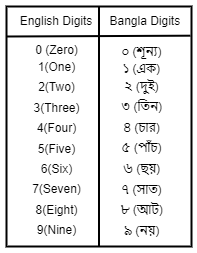

The diagram above was exported from draw.io. Its source (the exported page's mxGraphModel, read from the mxfile embedded in the PNG):
<mxGraphModel dx="600" dy="318" grid="1" gridSize="10" guides="1" tooltips="1" connect="1" arrows="1" fold="1" page="1" pageScale="1" pageWidth="850" pageHeight="1100" math="0" shadow="0">
  <root>
    <mxCell id="0" />
    <mxCell id="1" parent="0" />
    <mxCell id="uGuG4COSTm1IZv4E-Q3T-6" value="&lt;br style=&quot;font-size: 12px;&quot;&gt;&lt;div style=&quot;font-size: 12px;&quot;&gt;&lt;br style=&quot;font-size: 12px;&quot;&gt;&lt;/div&gt;" style="rounded=0;whiteSpace=wrap;html=1;fontSize=12;strokeWidth=2;" vertex="1" parent="1">
      <mxGeometry x="240" y="290" width="185" height="240" as="geometry" />
    </mxCell>
    <mxCell id="uGuG4COSTm1IZv4E-Q3T-7" value="" style="endArrow=none;html=1;rounded=0;entryX=0.5;entryY=0;entryDx=0;entryDy=0;exitX=0.5;exitY=1;exitDx=0;exitDy=0;fontSize=12;strokeWidth=2;" edge="1" parent="1" source="uGuG4COSTm1IZv4E-Q3T-6" target="uGuG4COSTm1IZv4E-Q3T-6">
      <mxGeometry width="50" height="50" relative="1" as="geometry">
        <mxPoint x="450" y="420" as="sourcePoint" />
        <mxPoint x="500" y="370" as="targetPoint" />
      </mxGeometry>
    </mxCell>
    <mxCell id="uGuG4COSTm1IZv4E-Q3T-8" value="&lt;span style=&quot;font-family: sans-serif; font-size: 12px;&quot;&gt;&lt;font style=&quot;font-size: 12px;&quot;&gt;English Digits&lt;/font&gt;&lt;/span&gt;" style="text;html=1;align=center;verticalAlign=middle;whiteSpace=wrap;rounded=0;fontSize=12;strokeWidth=2;" vertex="1" parent="1">
      <mxGeometry x="240" y="290" width="100" height="30" as="geometry" />
    </mxCell>
    <mxCell id="uGuG4COSTm1IZv4E-Q3T-11" value="&lt;font style=&quot;font-size: 12px;&quot; color=&quot;#000000&quot;&gt;&amp;nbsp; Bangla Digits&lt;/font&gt;" style="text;html=1;align=center;verticalAlign=middle;resizable=0;points=[];autosize=1;strokeColor=none;fillColor=none;fontSize=12;strokeWidth=2;" vertex="1" parent="1">
      <mxGeometry x="325" y="290" width="100" height="30" as="geometry" />
    </mxCell>
    <mxCell id="uGuG4COSTm1IZv4E-Q3T-18" value="0 (Zero)&lt;div style=&quot;line-height: 170%; font-size: 12px;&quot;&gt;&lt;div style=&quot;line-height: 170%; font-size: 12px;&quot;&gt;1(One)&lt;/div&gt;&lt;div style=&quot;line-height: 170%; font-size: 12px;&quot;&gt;2(Two)&lt;/div&gt;&lt;div style=&quot;line-height: 170%; font-size: 12px;&quot;&gt;3(Three)&lt;/div&gt;&lt;div style=&quot;line-height: 170%; font-size: 12px;&quot;&gt;4(Four)&lt;/div&gt;&lt;div style=&quot;line-height: 170%; font-size: 12px;&quot;&gt;5(Five)&lt;/div&gt;&lt;div style=&quot;line-height: 170%; font-size: 12px;&quot;&gt;6(Six)&lt;/div&gt;&lt;div style=&quot;line-height: 170%; font-size: 12px;&quot;&gt;7(Seven&lt;span style=&quot;background-color: initial; font-size: 12px;&quot;&gt;)&lt;/span&gt;&lt;/div&gt;&lt;div style=&quot;line-height: 170%; font-size: 12px;&quot;&gt;&lt;span style=&quot;background-color: initial; font-size: 12px;&quot;&gt;8(Eight)&lt;/span&gt;&lt;/div&gt;&lt;div style=&quot;line-height: 170%; font-size: 12px;&quot;&gt;9(Nine)&lt;/div&gt;&lt;/div&gt;" style="text;html=1;align=center;verticalAlign=middle;resizable=0;points=[];autosize=1;strokeColor=none;fillColor=none;fontSize=12;strokeWidth=2;" vertex="1" parent="1">
      <mxGeometry x="255" y="320" width="70" height="210" as="geometry" />
    </mxCell>
    <mxCell id="uGuG4COSTm1IZv4E-Q3T-21" value="&lt;div style=&quot;line-height: 172%; font-size: 12px;&quot;&gt;&lt;span style=&quot;background-color: initial; font-size: 12px;&quot;&gt;০ (শূন্য)&lt;/span&gt;&lt;/div&gt;&lt;span style=&quot;font-family: sans-serif; text-wrap: wrap; font-size: 12px;&quot;&gt;১ (এক)&lt;/span&gt;&lt;div style=&quot;line-height: 172%; font-size: 12px;&quot;&gt;&lt;span style=&quot;background-color: initial; font-size: 12px;&quot;&gt;২ (দুই)&lt;/span&gt;&lt;/div&gt;&lt;div style=&quot;line-height: 172%; font-size: 12px;&quot;&gt;&lt;font style=&quot;font-size: 12px;&quot; color=&quot;#000000&quot;&gt;৩ (তিন)&lt;/font&gt;&lt;br style=&quot;font-size: 12px;&quot;&gt;&lt;/div&gt;&lt;div style=&quot;line-height: 172%; font-size: 12px;&quot;&gt;&lt;font style=&quot;font-size: 12px;&quot; color=&quot;#000000&quot;&gt;৪ (চার)&lt;/font&gt;&lt;br style=&quot;font-size: 12px;&quot;&gt;&lt;/div&gt;&lt;div style=&quot;line-height: 172%; font-size: 12px;&quot;&gt;&lt;font style=&quot;font-size: 12px;&quot; color=&quot;#000000&quot;&gt;৫ (পাঁচ)&lt;/font&gt;&lt;br style=&quot;font-size: 12px;&quot;&gt;&lt;/div&gt;&lt;div style=&quot;line-height: 172%; font-size: 12px;&quot;&gt;&lt;font style=&quot;font-size: 12px;&quot; color=&quot;#000000&quot;&gt;৬ (ছয়)&lt;/font&gt;&lt;br style=&quot;font-size: 12px;&quot;&gt;&lt;/div&gt;&lt;div style=&quot;line-height: 172%; font-size: 12px;&quot;&gt;&lt;span style=&quot;background-color: initial; font-size: 12px;&quot;&gt;৭ (সাত)&lt;/span&gt;&lt;br style=&quot;font-size: 12px;&quot;&gt;&lt;/div&gt;&lt;div style=&quot;line-height: 172%; font-size: 12px;&quot;&gt;&lt;font style=&quot;font-size: 12px;&quot; color=&quot;#000000&quot;&gt;৮ (আট)&lt;/font&gt;&lt;br style=&quot;font-size: 12px;&quot;&gt;&lt;/div&gt;&lt;div style=&quot;line-height: 172%; font-size: 12px;&quot;&gt;&lt;span style=&quot;font-family: sans-serif; text-wrap: wrap; font-size: 12px;&quot;&gt;৯ (নয়)&lt;/span&gt;&lt;font style=&quot;font-size: 12px;&quot; color=&quot;#000000&quot;&gt;&lt;br style=&quot;font-size: 12px;&quot;&gt;&lt;/font&gt;&lt;/div&gt;" style="text;html=1;align=center;verticalAlign=middle;resizable=0;points=[];autosize=1;strokeColor=none;fillColor=none;fontSize=12;strokeWidth=2;" vertex="1" parent="1">
      <mxGeometry x="340" y="320" width="70" height="210" as="geometry" />
    </mxCell>
    <mxCell id="uGuG4COSTm1IZv4E-Q3T-26" value="" style="endArrow=none;html=1;rounded=0;exitX=0;exitY=1;exitDx=0;exitDy=0;entryX=0.989;entryY=0.973;entryDx=0;entryDy=0;entryPerimeter=0;strokeWidth=2;" edge="1" parent="1" source="uGuG4COSTm1IZv4E-Q3T-8" target="uGuG4COSTm1IZv4E-Q3T-11">
      <mxGeometry width="50" height="50" relative="1" as="geometry">
        <mxPoint x="280" y="380" as="sourcePoint" />
        <mxPoint x="330" y="330" as="targetPoint" />
      </mxGeometry>
    </mxCell>
  </root>
</mxGraphModel>